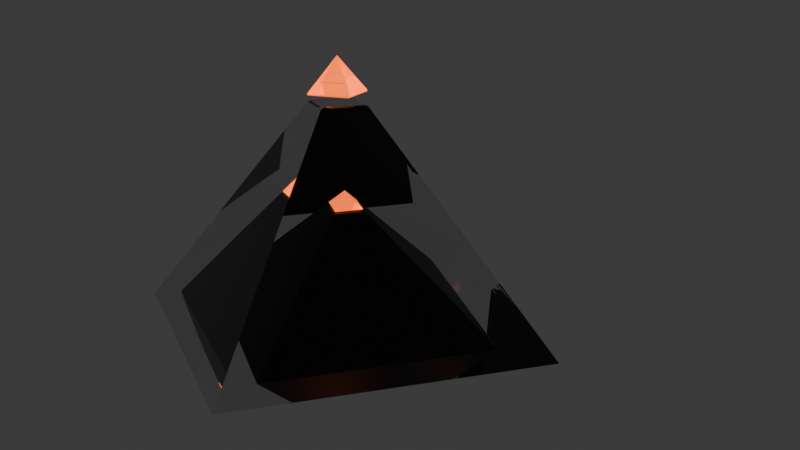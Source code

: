 # Source: dream_desert_wo_lc.blend  (saved by Blender 4.3.34; exported with 4.5.12 LTS)
import bpy
from mathutils import Matrix  # noqa: F401  (used for matrix-valued properties, if any)

bpy.ops.wm.read_factory_settings(use_empty=True)
scene = bpy.context.scene
scene.name = 'Scene'

# ---- collections
col_collection = bpy.data.collections.new('Collection'); scene.collection.children.link(col_collection)
col_pyramid = bpy.data.collections.new('pyramid'); col_collection.children.link(col_pyramid)
col_inner_pyramid = bpy.data.collections.new('inner pyramid'); col_pyramid.children.link(col_inner_pyramid)
col_outer_pyramid = bpy.data.collections.new('outer pyramid'); col_pyramid.children.link(col_outer_pyramid)
col_test_objects = bpy.data.collections.new('test objects'); col_collection.children.link(col_test_objects)
col_test_objects.hide_render = True
col_rendering = bpy.data.collections.new('rendering'); col_collection.children.link(col_rendering)
col_rendering.hide_render = True

# ---- materials (node trees are filled in below, after node groups)
mat_material_001 = bpy.data.materials.new('Material.001')
mat_glass = bpy.data.materials.new('glass')
mat_material_002 = bpy.data.materials.new('Material.002')
mat_material_004 = bpy.data.materials.new('Material.004')

# ---- material node trees
mat_material_001.use_nodes = True; mat_material_001.node_tree.nodes.clear()
_N = mat_material_001.node_tree.nodes; _L = mat_material_001.node_tree.links
n0 = _N.new('ShaderNodeOutputMaterial'); n0.name = 'Material Output'; n0.location = (300, 300)
n1 = _N.new('ShaderNodeBsdfPrincipled'); n1.name = 'Principled BSDF'; n1.location = (-11, 342)
n1.inputs[0].default_value = (0.0, 0.0, 0.0, 1.0)
n1.inputs[1].default_value = 1.0
_L.new(n1.outputs[0], n0.inputs[0])
n0.is_active_output = True
mat_glass.use_nodes = True; mat_glass.node_tree.nodes.clear()
_N = mat_glass.node_tree.nodes; _L = mat_glass.node_tree.links
n0 = _N.new('ShaderNodeOutputMaterial'); n0.name = 'Material Output'; n0.location = (895, 345)
n1 = _N.new('ShaderNodeBsdfGlass'); n1.name = 'Glass BSDF'; n1.location = (-14, 372)
n1.distribution = 'BECKMANN'
n1.inputs[0].default_value = (0.6939, 0.1384, 0.01444, 1.0)
n1.inputs[1].default_value = 0.01
n1.inputs[2].default_value = 1.45
n2 = _N.new('ShaderNodeVolumeAbsorption'); n2.name = 'Volume Absorption'; n2.location = (189, 257)
n2.inputs[0].default_value = (1.0, 1.0, 1.0, 1.0)
n2.inputs[1].default_value = 1.3
n3 = _N.new('ShaderNodeEmission'); n3.name = 'Emission'; n3.location = (-12, 500)
n3.inputs[0].default_value = (0.6939, 0.1384, 0.01444, 1.0)
n3.inputs[1].default_value = 1.1
n4 = _N.new('ShaderNodeAddShader'); n4.name = 'Add Shader'; n4.location = (196, 398)
n5 = _N.new('ShaderNodeBsdfPrincipled'); n5.name = 'Principled BSDF'; n5.location = (389, 709)
n5.inputs[0].default_value = (0.6939, 0.1384, 0.01444, 1.0)
n5.inputs[2].default_value = 0.01
n5.inputs[3].default_value = 1.45
n5.inputs[18].default_value = 1.0
n5.inputs[27].default_value = (0.6939, 0.1384, 0.01444, 1.0)
n5.inputs[28].default_value = 1.1
_L.new(n1.outputs[0], n4.inputs[0])
_L.new(n3.outputs[0], n4.inputs[1])
_L.new(n5.outputs[0], n0.inputs[0])
n0.is_active_output = True
mat_material_002.use_nodes = True; mat_material_002.node_tree.nodes.clear()
_N = mat_material_002.node_tree.nodes; _L = mat_material_002.node_tree.links
n0 = _N.new('ShaderNodeOutputMaterial'); n0.name = 'Material Output'; n0.location = (643, 299)
n1 = _N.new('ShaderNodeBsdfGlass'); n1.name = 'Glass BSDF'; n1.location = (54, 325)
n1.distribution = 'BECKMANN'
n1.inputs[2].default_value = 1.45
n2 = _N.new('ShaderNodeVolumeAbsorption'); n2.name = 'Volume Absorption'; n2.location = (53, 97)
n3 = _N.new('ShaderNodeBsdfPrincipled'); n3.name = 'Principled BSDF'; n3.location = (328, 668)
n3.inputs[2].default_value = 0.0
n3.inputs[3].default_value = 1.45
n3.inputs[18].default_value = 1.0
_L.new(n3.outputs[0], n0.inputs[0])
n0.is_active_output = True
mat_material_004.use_nodes = True; mat_material_004.node_tree.nodes.clear()
_N = mat_material_004.node_tree.nodes; _L = mat_material_004.node_tree.links
n0 = _N.new('ShaderNodeBsdfPrincipled'); n0.name = 'Principled BSDF'; n0.location = (10, 300)
n0.inputs[0].default_value = (1.0, 0.0, 0.6322, 1.0)
n1 = _N.new('ShaderNodeOutputMaterial'); n1.name = 'Material Output'; n1.location = (300, 300)
_L.new(n0.outputs[0], n1.inputs[0])
n1.is_active_output = True

# ---- world
world_world = bpy.data.worlds.new('World'); scene.world = world_world
world_world.use_nodes = True; world_world.node_tree.nodes.clear()
_N = world_world.node_tree.nodes; _L = world_world.node_tree.links
n0 = _N.new('ShaderNodeOutputWorld'); n0.name = 'World Output'; n0.location = (300, 300)
n1 = _N.new('ShaderNodeBackground'); n1.name = 'Background'; n1.location = (10, 300)
n1.inputs[0].default_value = (0.05088, 0.05088, 0.05088, 1.0)
_L.new(n1.outputs[0], n0.inputs[0])
n0.is_active_output = True
world_world.color = (0.05088, 0.05088, 0.05088)
world_world.sun_shadow_jitter_overblur = 0.0

# ---- cameras
cam_camera = bpy.data.cameras.new('Camera')
cam_camera.clip_end = 100.0
cam_camera.lens = 52.68
cam_camera.ortho_scale = 7.314

# ---- lights
light_light = bpy.data.lights.new('Light', 'POINT')
light_light.cutoff_distance = 35.55
light_light.energy = 1000.0
light_spot = bpy.data.lights.new('Spot', 'SPOT')
light_spot.color = (0.6939, 0.1384, 0.01444)
light_spot.energy = 4634.0
light_spot.spot_size = 0.7121
light_spot.use_soft_falloff = False
light_spot.cycles.is_caustics_light = True
light_spot.use_nodes = True; light_spot.node_tree.nodes.clear()
_N = light_spot.node_tree.nodes; _L = light_spot.node_tree.links
n0 = _N.new('ShaderNodeOutputLight'); n0.name = 'Light Output'; n0.location = (300, 300)
n1 = _N.new('ShaderNodeEmission'); n1.name = 'Emission'; n1.location = (110, 300)
n1.inputs[0].default_value = (0.6939, 0.1384, 0.01444, 1.0)
n1.inputs[1].default_value = 100.0
_L.new(n1.outputs[0], n0.inputs[0])
n0.is_active_output = True

# ---- meshes
me_cube_005 = bpy.data.meshes.new('Cube.005')
me_cube_005.from_pydata([(-1.43, -1.43, -1.327), (-1.43, 1.43, -1.327), (1.43, -1.43, -1.327), (1.43, 1.43, -1.327), (0.7152, -0.7152, -0.1636), (0.2059, -0.2059, 0.665), (0.1862, -0.1862, 0.676), (-0.1864, 0.1864, 0.6757), (-0.2061, 0.2061, 0.6646), (-0.1865, -0.1865, 0.6755), (-0.2063, -0.2063, 0.6644), (0.186, 0.186, 0.6762), (0.2058, 0.2058, 0.6652)], [], [(1, 8, 12, 3), (2, 4, 5, 10, 0), (0, 10, 8, 1), (1, 3, 2, 0), (3, 12, 5, 4, 2), (10, 5, 6, 9), (8, 10, 9, 7), (5, 12, 11, 6), (12, 8, 7, 11), (9, 6, 11, 7)])
_uv = me_cube_005.uv_layers.new(name='UVMap')
_uv.uv.foreach_set('vector', [0.375, 0.25, 0.696, 0.571, 0.6961, 0.607, 0.375, 0.5, 0.375, 0.75, 0.5354, 0.7421, 0.6496, 0.7364, 0.6495, 0.7725, 0.375, 1.0, 0.375, 0.0, 0.6194, 0.2775, 0.6194, 0.3136, 0.375, 0.25, 0.125, 0.5, 0.375, 0.5, 0.375, 0.75, 0.125, 0.75, 0.375, 0.5, 0.6961, 0.607, 0.696, 0.643, 0.5625, 0.6875, 0.375, 0.75, 0.6208, 0.2791, 0.6978, 0.6424, 0.6953, 0.6299, 0.6233, 0.2916, 0.6194, 0.3136, 0.6194, 0.2775, 0.6233, 0.2916, 0.6233, 0.3228, 0.696, 0.643, 0.6961, 0.607, 0.6953, 0.5988, 0.6953, 0.6299, 0.6978, 0.6076, 0.6208, 0.3139, 0.6233, 0.3228, 0.6953, 0.5988, 0.6233, 0.2916, 0.6953, 0.6299, 0.6953, 0.5988, 0.6233, 0.3228])
me_cube_005.materials.append(mat_material_001)
me_cube_005.update()
me_cube_004 = bpy.data.meshes.new('Cube.004')
me_cube_004.from_pydata([(0.0, 0.0, 1.0), (0.1814, -0.1815, 0.676), (0.1899, -0.1899, 0.6911), (-0.1817, 0.1817, 0.6757), (-0.1901, 0.1901, 0.6907), (-0.1818, -0.1818, 0.6755), (-0.1902, -0.1902, 0.6905), (0.1813, 0.1813, 0.6762), (0.1897, 0.1897, 0.6913)], [], [(6, 2, 0), (8, 4, 0), (4, 6, 0), (2, 8, 0), (5, 1, 2, 6), (3, 5, 6, 4), (1, 7, 8, 2), (7, 3, 4, 8), (5, 3, 7, 1)])
_uv = me_cube_004.uv_layers.new(name='UVMap')
_uv.uv.foreach_set('vector', [0.6531, 0.7695, 0.6532, 0.7363, 0.6957, 0.7342, 0.7003, 0.6084, 0.7002, 0.5752, 0.75, 0.625, 0.6226, 0.3144, 0.6226, 0.2812, 0.6606, 0.3243, 0.7002, 0.6416, 0.7003, 0.6084, 0.75, 0.625, 0.6242, 0.2962, 0.6944, 0.6253, 0.696, 0.634, 0.6225, 0.2875, 0.6242, 0.326, 0.6242, 0.2962, 0.6226, 0.2812, 0.6226, 0.3144, 0.6944, 0.6253, 0.6944, 0.5955, 0.7003, 0.6084, 0.7002, 0.6416, 0.6944, 0.5955, 0.6242, 0.326, 0.6226, 0.3208, 0.6961, 0.6008, 0.6242, 0.2962, 0.6242, 0.326, 0.6944, 0.5955, 0.6944, 0.6253])
me_cube_004.materials.append(mat_glass)
me_cube_004.update()
me_cube_001 = bpy.data.meshes.new('Cube.001')
me_cube_001.from_pydata([(-1.43, -1.43, -1.327), (-1.43, 1.43, -1.327), (1.43, -1.43, -1.327), (1.43, 1.43, -1.327), (0.2059, -0.2059, 0.665), (0.1862, -0.1862, 0.676), (-0.1864, 0.1864, 0.6757), (-0.2061, 0.2061, 0.6646), (-0.1865, -0.1865, 0.6755), (-0.2063, -0.2063, 0.6644), (0.186, 0.186, 0.6762), (0.2058, 0.2058, 0.6652)], [], [(1, 7, 11, 3), (2, 4, 9, 0), (0, 9, 7, 1), (1, 3, 2, 0), (3, 11, 4, 2), (9, 4, 5, 8), (7, 9, 8, 6), (4, 11, 10, 5), (11, 7, 6, 10), (8, 5, 10, 6)])
_uv = me_cube_001.uv_layers.new(name='UVMap')
_uv.uv.foreach_set('vector', [0.375, 0.25, 0.696, 0.571, 0.6961, 0.607, 0.375, 0.5, 0.375, 0.75, 0.6496, 0.7364, 0.6495, 0.7725, 0.375, 1.0, 0.375, 0.0, 0.6194, 0.2775, 0.6194, 0.3136, 0.375, 0.25, 0.125, 0.5, 0.375, 0.5, 0.375, 0.75, 0.125, 0.75, 0.375, 0.5, 0.6961, 0.607, 0.696, 0.643, 0.375, 0.75, 0.6208, 0.2791, 0.6978, 0.6424, 0.6953, 0.6299, 0.6233, 0.2916, 0.6194, 0.3136, 0.6194, 0.2775, 0.6233, 0.2916, 0.6233, 0.3228, 0.696, 0.643, 0.6961, 0.607, 0.6953, 0.5988, 0.6953, 0.6299, 0.6978, 0.6076, 0.6208, 0.3139, 0.6233, 0.3228, 0.6953, 0.5988, 0.6233, 0.2916, 0.6953, 0.6299, 0.6953, 0.5988, 0.6233, 0.3228])
me_cube_001.materials.append(mat_material_002)
me_cube_001.update()
me_cube_002 = bpy.data.meshes.new('Cube.002')
me_cube_002.from_pydata([(0.0, 0.0, 1.0), (0.1899, -0.1899, 0.6911), (-0.1901, 0.1901, 0.6907), (-0.1902, -0.1902, 0.6905), (0.1897, 0.1897, 0.6913), (0.1861, -0.1861, 0.6798), (-0.1863, 0.1863, 0.6795), (-0.1864, -0.1864, 0.6793), (0.1859, 0.1859, 0.68)], [], [(3, 1, 0), (4, 2, 0), (2, 3, 0), (1, 4, 0), (7, 5, 1, 3), (8, 6, 2, 4), (6, 7, 3, 2), (5, 8, 4, 1), (5, 7, 6, 8)])
_uv = me_cube_002.uv_layers.new(name='UVMap')
_uv.uv.foreach_set('vector', [0.6531, 0.7695, 0.6532, 0.7363, 0.6957, 0.7342, 0.7003, 0.6084, 0.7002, 0.5752, 0.75, 0.625, 0.6226, 0.3144, 0.6226, 0.2812, 0.6606, 0.3243, 0.7002, 0.6416, 0.7003, 0.6084, 0.75, 0.625, 0.6233, 0.2914, 0.6953, 0.6301, 0.696, 0.634, 0.6225, 0.2875, 0.6953, 0.5984, 0.6233, 0.3231, 0.6226, 0.3208, 0.6961, 0.6008, 0.6233, 0.3197, 0.6233, 0.288, 0.6226, 0.2812, 0.6226, 0.3144, 0.6976, 0.6342, 0.6976, 0.6026, 0.7003, 0.6084, 0.7002, 0.6416, 0.6976, 0.6342, 0.6233, 0.288, 0.6233, 0.3231, 0.6976, 0.6026])
me_cube_002.materials.append(mat_glass)
me_cube_002.update()
me_cube_003 = bpy.data.meshes.new('Cube.003')
me_cube_003.from_pydata([(-1.0, -1.0, -1.0), (-1.0, -1.0, 1.0), (-1.0, 1.0, -1.0), (-1.0, 1.0, 1.0), (1.0, -1.0, -1.0), (1.0, -1.0, 1.0), (1.0, 1.0, -1.0), (1.0, 1.0, 1.0)], [], [(0, 1, 3, 2), (2, 3, 7, 6), (6, 7, 5, 4), (4, 5, 1, 0), (2, 6, 4, 0), (7, 3, 1, 5)])
_uv = me_cube_003.uv_layers.new(name='UVMap')
_uv.uv.foreach_set('vector', [0.375, 0.0, 0.625, 0.0, 0.625, 0.25, 0.375, 0.25, 0.375, 0.25, 0.625, 0.25, 0.625, 0.5, 0.375, 0.5, 0.375, 0.5, 0.625, 0.5, 0.625, 0.75, 0.375, 0.75, 0.375, 0.75, 0.625, 0.75, 0.625, 1.0, 0.375, 1.0, 0.125, 0.5, 0.375, 0.5, 0.375, 0.75, 0.125, 0.75, 0.625, 0.5, 0.875, 0.5, 0.875, 0.75, 0.625, 0.75])
me_cube_003.materials.append(mat_material_004)
me_cube_003.update()
me_plane = bpy.data.meshes.new('Plane')
me_plane.from_pydata([(-1.0, -1.0, 0.0), (1.0, -1.0, 0.0), (-1.0, 1.0, 0.0), (1.0, 1.0, 0.0)], [], [(0, 1, 3, 2)])
_uv = me_plane.uv_layers.new(name='UVMap')
_uv.uv.foreach_set('vector', [0.0, 0.0, 1.0, 0.0, 1.0, 1.0, 0.0, 1.0])
me_plane.update()
me_plane_001 = bpy.data.meshes.new('Plane.001')
me_plane_001.from_pydata([(1.393, -1.848, -1.928), (1.419, 3.094, -1.928), (-3.523, 3.119, 1.278), (-3.549, -1.823, 1.278), (-3.523, 3.119, -0.368), (-3.189, 3.118, -0.7028), (-3.521, 3.119, -0.4055), (-3.515, 3.119, -0.4425), (-3.505, 3.119, -0.4786), (-3.49, 3.119, -0.5133), (-3.472, 3.119, -0.5461), (-3.45, 3.119, -0.5767), (-3.425, 3.119, -0.6047), (-3.397, 3.119, -0.6298), (-3.367, 3.119, -0.6515), (-3.334, 3.118, -0.6697), (-3.299, 3.118, -0.684), (-3.263, 3.118, -0.6944), (-3.226, 3.118, -0.7007), (-3.214, -1.825, -0.7028), (-3.549, -1.823, -0.368), (-3.252, -1.824, -0.7007), (-3.289, -1.824, -0.6944), (-3.325, -1.824, -0.684), (-3.359, -1.824, -0.6697), (-3.392, -1.824, -0.6515), (-3.423, -1.823, -0.6298), (-3.451, -1.823, -0.6047), (-3.476, -1.823, -0.5767), (-3.498, -1.823, -0.5461), (-3.516, -1.823, -0.5133), (-3.53, -1.823, -0.4786), (-3.541, -1.823, -0.4425), (-3.547, -1.823, -0.4055), (1.003, 3.096, -0.7028), (1.419, 3.094, -1.119), (1.062, 3.096, -0.707), (1.12, 3.095, -0.7197), (1.176, 3.095, -0.7404), (1.228, 3.095, -0.7688), (1.275, 3.095, -0.8044), (1.317, 3.094, -0.8464), (1.353, 3.094, -0.8939), (1.381, 3.094, -0.946), (1.402, 3.094, -1.002), (1.415, 3.094, -1.06), (1.393, -1.848, -1.119), (0.9773, -1.846, -0.7028), (1.389, -1.848, -1.06), (1.376, -1.848, -1.002), (1.356, -1.848, -0.946), (1.327, -1.848, -0.8939), (1.292, -1.848, -0.8464), (1.25, -1.848, -0.8044), (1.202, -1.847, -0.7688), (1.15, -1.847, -0.7404), (1.095, -1.847, -0.7197), (1.037, -1.847, -0.707), (1.393, -1.848, -1.928), (1.419, 3.094, -1.928), (-3.523, 3.119, 1.278), (-3.549, -1.823, 1.278), (-3.523, 3.119, -0.368), (-3.189, 3.118, -0.7028), (-3.521, 3.119, -0.4055), (-3.515, 3.119, -0.4425), (-3.505, 3.119, -0.4786), (-3.49, 3.119, -0.5133), (-3.472, 3.119, -0.5461), (-3.45, 3.119, -0.5767), (-3.425, 3.119, -0.6047), (-3.397, 3.119, -0.6298), (-3.367, 3.119, -0.6515), (-3.334, 3.118, -0.6697), (-3.299, 3.118, -0.684), (-3.263, 3.118, -0.6944), (-3.226, 3.118, -0.7007), (-3.214, -1.825, -0.7028), (-3.549, -1.823, -0.368), (-3.252, -1.824, -0.7007), (-3.289, -1.824, -0.6944), (-3.325, -1.824, -0.684), (-3.359, -1.824, -0.6697), (-3.392, -1.824, -0.6515), (-3.423, -1.823, -0.6298), (-3.451, -1.823, -0.6047), (-3.476, -1.823, -0.5767), (-3.498, -1.823, -0.5461), (-3.516, -1.823, -0.5133), (-3.53, -1.823, -0.4786), (-3.541, -1.823, -0.4425), (-3.547, -1.823, -0.4055), (1.003, 3.096, -0.7028), (1.419, 3.094, -1.119), (1.062, 3.096, -0.707), (1.12, 3.095, -0.7197), (1.176, 3.095, -0.7404), (1.228, 3.095, -0.7688), (1.275, 3.095, -0.8044), (1.317, 3.094, -0.8464), (1.353, 3.094, -0.8939), (1.381, 3.094, -0.946), (1.402, 3.094, -1.002), (1.415, 3.094, -1.06), (1.393, -1.848, -1.119), (0.9773, -1.846, -0.7028), (1.389, -1.848, -1.06), (1.376, -1.848, -1.002), (1.356, -1.848, -0.946), (1.327, -1.848, -0.8939), (1.292, -1.848, -0.8464), (1.25, -1.848, -0.8044), (1.202, -1.847, -0.7688), (1.15, -1.847, -0.7404), (1.095, -1.847, -0.7197), (1.037, -1.847, -0.707), (1.003, 3.096, -0.7028), (0.9773, -1.846, -0.7028), (1.393, -1.848, -1.928), (1.419, 3.094, -1.928), (-3.523, 3.119, 1.278), (-3.549, -1.823, 1.278), (-3.523, 3.119, -0.368), (-3.189, 3.118, -0.7028), (-3.521, 3.119, -0.4055), (-3.515, 3.119, -0.4425), (-3.505, 3.119, -0.4786), (-3.49, 3.119, -0.5133), (-3.472, 3.119, -0.5461), (-3.45, 3.119, -0.5767), (-3.425, 3.119, -0.6047), (-3.397, 3.119, -0.6298), (-3.367, 3.119, -0.6515), (-3.334, 3.118, -0.6697), (-3.299, 3.118, -0.684), (-3.263, 3.118, -0.6944), (-3.226, 3.118, -0.7007), (-3.214, -1.825, -0.7028), (-3.549, -1.823, -0.368), (-3.252, -1.824, -0.7007), (-3.289, -1.824, -0.6944), (-3.325, -1.824, -0.684), (-3.359, -1.824, -0.6697), (-3.392, -1.824, -0.6515), (-3.423, -1.823, -0.6298), (-3.451, -1.823, -0.6047), (-3.476, -1.823, -0.5767), (-3.498, -1.823, -0.5461), (-3.516, -1.823, -0.5133), (-3.53, -1.823, -0.4786), (-3.541, -1.823, -0.4425), (-3.547, -1.823, -0.4055), (1.003, 3.096, -0.7028), (1.419, 3.094, -1.119), (1.062, 3.096, -0.707), (1.12, 3.095, -0.7197), (1.176, 3.095, -0.7404), (1.228, 3.095, -0.7688), (1.275, 3.095, -0.8044), (1.317, 3.094, -0.8464), (1.353, 3.094, -0.8939), (1.381, 3.094, -0.946), (1.402, 3.094, -1.002), (1.415, 3.094, -1.06), (1.393, -1.848, -1.119), (0.9773, -1.846, -0.7028), (1.389, -1.848, -1.06), (1.376, -1.848, -1.002), (1.356, -1.848, -0.946), (1.327, -1.848, -0.8939), (1.292, -1.848, -0.8464), (1.25, -1.848, -0.8044), (1.202, -1.847, -0.7688), (1.15, -1.847, -0.7404), (1.095, -1.847, -0.7197), (1.037, -1.847, -0.707), (1.393, -1.848, -1.928), (1.419, 3.094, -1.928), (-3.523, 3.119, 1.278), (-3.549, -1.823, 1.278), (-3.523, 3.119, -0.368), (-3.189, 3.118, -0.7028), (-3.521, 3.119, -0.4055), (-3.515, 3.119, -0.4425), (-3.505, 3.119, -0.4786), (-3.49, 3.119, -0.5133), (-3.472, 3.119, -0.5461), (-3.45, 3.119, -0.5767), (-3.425, 3.119, -0.6047), (-3.397, 3.119, -0.6298), (-3.367, 3.119, -0.6515), (-3.334, 3.118, -0.6697), (-3.299, 3.118, -0.684), (-3.263, 3.118, -0.6944), (-3.226, 3.118, -0.7007), (-3.214, -1.825, -0.7028), (-3.549, -1.823, -0.368), (-3.252, -1.824, -0.7007), (-3.289, -1.824, -0.6944), (-3.325, -1.824, -0.684), (-3.359, -1.824, -0.6697), (-3.392, -1.824, -0.6515), (-3.423, -1.823, -0.6298), (-3.451, -1.823, -0.6047), (-3.476, -1.823, -0.5767), (-3.498, -1.823, -0.5461), (-3.516, -1.823, -0.5133), (-3.53, -1.823, -0.4786), (-3.541, -1.823, -0.4425), (-3.547, -1.823, -0.4055), (1.003, 3.096, -0.7028), (1.419, 3.094, -1.119), (1.062, 3.096, -0.707), (1.12, 3.095, -0.7197), (1.176, 3.095, -0.7404), (1.228, 3.095, -0.7688), (1.275, 3.095, -0.8044), (1.317, 3.094, -0.8464), (1.353, 3.094, -0.8939), (1.381, 3.094, -0.946), (1.402, 3.094, -1.002), (1.415, 3.094, -1.06), (1.393, -1.848, -1.119), (0.9773, -1.846, -0.7028), (1.389, -1.848, -1.06), (1.376, -1.848, -1.002), (1.356, -1.848, -0.946), (1.327, -1.848, -0.8939), (1.292, -1.848, -0.8464), (1.25, -1.848, -0.8044), (1.202, -1.847, -0.7688), (1.15, -1.847, -0.7404), (1.095, -1.847, -0.7197), (1.037, -1.847, -0.707), (1.003, 3.096, -0.7028), (0.9773, -1.846, -0.7028), (1.393, -1.848, -1.928), (1.419, 3.094, -1.928), (1.419, 3.094, -1.119), (1.062, 3.096, -0.707), (1.12, 3.095, -0.7197), (1.176, 3.095, -0.7404), (1.228, 3.095, -0.7688), (1.275, 3.095, -0.8044), (1.317, 3.094, -0.8464), (1.353, 3.094, -0.8939), (1.381, 3.094, -0.946), (1.402, 3.094, -1.002), (1.415, 3.094, -1.06), (1.393, -1.848, -1.119), (1.389, -1.848, -1.06), (1.376, -1.848, -1.002), (1.356, -1.848, -0.946), (1.327, -1.848, -0.8939), (1.292, -1.848, -0.8464), (1.25, -1.848, -0.8044), (1.202, -1.847, -0.7688), (1.15, -1.847, -0.7404), (1.095, -1.847, -0.7197), (1.037, -1.847, -0.707), (1.003, 3.096, -0.7028), (0.9773, -1.846, -0.7028)], [], [(20, 4, 2, 3), (4, 20, 33, 6), (6, 33, 32, 7), (7, 32, 31, 8), (8, 31, 30, 9), (9, 30, 29, 10), (10, 29, 28, 11), (11, 28, 27, 12), (12, 27, 26, 13), (13, 26, 25, 14), (14, 25, 24, 15), (15, 24, 23, 16), (16, 23, 22, 17), (17, 22, 21, 18), (18, 21, 19, 5), (35, 46, 0, 1), (46, 35, 45, 48), (48, 45, 44, 49), (49, 44, 43, 50), (50, 43, 42, 51), (51, 42, 41, 52), (52, 41, 40, 53), (53, 40, 39, 54), (54, 39, 38, 55), (55, 38, 37, 56), (56, 37, 36, 57), (57, 36, 34, 47), (34, 5, 19, 47), (78, 61, 60, 62), (62, 64, 91, 78), (64, 65, 90, 91), (65, 66, 89, 90), (66, 67, 88, 89), (67, 68, 87, 88), (68, 69, 86, 87), (69, 70, 85, 86), (70, 71, 84, 85), (71, 72, 83, 84), (72, 73, 82, 83), (73, 74, 81, 82), (74, 75, 80, 81), (75, 76, 79, 80), (76, 63, 77, 79), (93, 59, 58, 104), (104, 106, 103, 93), (106, 107, 102, 103), (107, 108, 101, 102), (108, 109, 100, 101), (109, 110, 99, 100), (110, 111, 98, 99), (111, 112, 97, 98), (112, 113, 96, 97), (113, 114, 95, 96), (114, 115, 94, 95), (115, 105, 92, 94), (92, 105, 77, 63), (40, 98, 97, 39), (10, 68, 67, 9), (5, 63, 76, 18), (30, 88, 87, 29), (55, 113, 112, 54), (21, 79, 77, 19), (39, 97, 96, 38), (11, 69, 68, 10), (3, 61, 78, 20), (29, 87, 86, 28), (56, 114, 113, 55), (4, 62, 60, 2), (38, 96, 95, 37), (48, 106, 104, 46), (12, 70, 69, 11), (28, 86, 85, 27), (57, 115, 114, 56), (35, 93, 103, 45), (37, 95, 94, 36), (13, 71, 70, 12), (49, 107, 106, 48), (27, 85, 84, 26), (47, 105, 115, 57), (45, 103, 102, 44), (2, 60, 61, 3), (36, 94, 92, 34), (14, 72, 71, 13), (0, 58, 59, 1), (50, 108, 107, 49), (26, 84, 83, 25), (6, 64, 62, 4), (34, 92, 63, 5), (44, 102, 101, 43), (19, 77, 105, 47), (15, 73, 72, 14), (20, 78, 91, 33), (1, 59, 93, 35), (51, 109, 108, 50), (25, 83, 82, 24), (46, 104, 58, 0), (43, 101, 100, 42), (7, 65, 64, 6), (16, 74, 73, 15), (33, 91, 90, 32), (52, 110, 109, 51), (24, 82, 81, 23), (42, 100, 99, 41), (8, 66, 65, 7), (17, 75, 74, 16), (32, 90, 89, 31), (53, 111, 110, 52), (23, 81, 80, 22), (41, 99, 98, 40), (9, 67, 66, 8), (18, 76, 75, 17), (31, 89, 88, 30), (54, 112, 111, 53), (22, 80, 79, 21), (92, 116, 117, 105), (138, 121, 120, 122), (122, 124, 151, 138), (124, 125, 150, 151), (125, 126, 149, 150), (126, 127, 148, 149), (127, 128, 147, 148), (128, 129, 146, 147), (129, 130, 145, 146), (130, 131, 144, 145), (131, 132, 143, 144), (132, 133, 142, 143), (133, 134, 141, 142), (134, 135, 140, 141), (135, 136, 139, 140), (136, 123, 137, 139), (153, 119, 118, 164), (164, 166, 163, 153), (166, 167, 162, 163), (167, 168, 161, 162), (168, 169, 160, 161), (169, 170, 159, 160), (170, 171, 158, 159), (171, 172, 157, 158), (172, 173, 156, 157), (173, 174, 155, 156), (174, 175, 154, 155), (175, 165, 152, 154), (152, 165, 137, 123), (196, 180, 178, 179), (180, 196, 209, 182), (182, 209, 208, 183), (183, 208, 207, 184), (184, 207, 206, 185), (185, 206, 205, 186), (186, 205, 204, 187), (187, 204, 203, 188), (188, 203, 202, 189), (189, 202, 201, 190), (190, 201, 200, 191), (191, 200, 199, 192), (192, 199, 198, 193), (193, 198, 197, 194), (194, 197, 195, 181), (224, 222, 249, 250), (222, 176, 236, 249), (231, 230, 256, 257), (235, 234, 260, 261), (226, 225, 251, 252), (213, 212, 239, 240), (218, 217, 244, 245), (177, 211, 238, 237), (176, 177, 237, 236), (233, 232, 258, 259), (228, 227, 253, 254), (233, 212, 210, 223), (210, 181, 195, 223), (158, 157, 215, 216), (128, 127, 185, 186), (123, 136, 194, 181), (148, 147, 205, 206), (173, 172, 230, 231), (139, 137, 195, 197), (157, 156, 214, 215), (129, 128, 186, 187), (121, 138, 196, 179), (147, 146, 204, 205), (174, 173, 231, 232), (122, 120, 178, 180), (156, 155, 213, 214), (166, 164, 222, 224), (130, 129, 187, 188), (146, 145, 203, 204), (175, 174, 232, 233), (153, 163, 221, 211), (155, 154, 212, 213), (131, 130, 188, 189), (167, 166, 224, 225), (145, 144, 202, 203), (165, 175, 233, 223), (163, 162, 220, 221), (120, 121, 179, 178), (154, 152, 210, 212), (132, 131, 189, 190), (118, 119, 177, 176), (168, 167, 225, 226), (144, 143, 201, 202), (124, 122, 180, 182), (152, 123, 181, 210), (162, 161, 219, 220), (137, 165, 223, 195), (133, 132, 190, 191), (138, 151, 209, 196), (119, 153, 211, 177), (169, 168, 226, 227), (143, 142, 200, 201), (164, 118, 176, 222), (161, 160, 218, 219), (125, 124, 182, 183), (134, 133, 191, 192), (151, 150, 208, 209), (170, 169, 227, 228), (142, 141, 199, 200), (160, 159, 217, 218), (126, 125, 183, 184), (135, 134, 192, 193), (150, 149, 207, 208), (171, 170, 228, 229), (141, 140, 198, 199), (159, 158, 216, 217), (127, 126, 184, 185), (136, 135, 193, 194), (149, 148, 206, 207), (172, 171, 229, 230), (140, 139, 197, 198), (210, 223, 235, 234), (116, 92, 210, 234), (105, 117, 235, 223), (117, 116, 234, 235), (238, 249, 236, 237), (249, 238, 248, 250), (250, 248, 247, 251), (251, 247, 246, 252), (252, 246, 245, 253), (253, 245, 244, 254), (254, 244, 243, 255), (255, 243, 242, 256), (256, 242, 241, 257), (257, 241, 240, 258), (258, 240, 239, 259), (212, 233, 259, 239), (220, 219, 246, 247), (215, 214, 241, 242), (229, 228, 254, 255), (211, 221, 248, 238), (217, 216, 243, 244), (227, 226, 252, 253), (232, 231, 257, 258), (219, 218, 245, 246), (214, 213, 240, 241), (225, 224, 250, 251), (230, 229, 255, 256), (221, 220, 247, 248), (216, 215, 242, 243)])
_uv = me_plane_001.uv_layers.new(name='UVMap')
_uv.uv.foreach_set('vector', [1.0, 1.0, 1.0, 0.0, 1.0, 0.0, 1.0, 1.0, 1.0, 0.0, 1.0, 1.0, 1.0, 1.0, 1.0, 0.0, 1.0, 0.0, 1.0, 1.0, 1.0, 1.0, 1.0, 0.0, 1.0, 0.0, 1.0, 1.0, 1.0, 1.0, 1.0, 0.0, 1.0, 0.0, 1.0, 1.0, 1.0, 1.0, 1.0, 0.0, 1.0, 0.0, 1.0, 1.0, 1.0, 1.0, 1.0, 0.0, 1.0, 0.0, 1.0, 1.0, 1.0, 1.0, 1.0, 0.0, 1.0, 0.0, 1.0, 1.0, 1.0, 1.0, 1.0, 0.0, 1.0, 0.0, 1.0, 1.0, 0.9745, 1.0, 0.9745, 0.0, 0.9745, 0.0, 0.9745, 1.0, 0.9683, 1.0, 0.9683, 0.0, 0.9683, 0.0, 0.9683, 1.0, 0.9616, 1.0, 0.9616, 0.0, 0.9616, 0.0, 0.9616, 1.0, 0.9546, 1.0, 0.9546, 0.0, 0.9546, 0.0, 0.9546, 1.0, 0.9473, 1.0, 0.9473, 0.0, 0.9473, 0.0, 0.9473, 1.0, 0.9398, 1.0, 0.9398, 0.0, 0.9398, 0.0, 0.9398, 1.0, 0.9323, 1.0, 0.9323, 0.0, 0.0, 0.0, 0.0, 1.0, 0.0, 1.0, 0.0, 0.0, 0.0, 1.0, 0.0, 0.0, 0.0, 0.0, 0.0, 1.0, 0.0, 1.0, 0.0, 0.0, 0.0, 0.0, 0.0, 1.0, 0.0, 1.0, 0.0, 0.0, 0.0, 0.0, 0.0, 1.0, 0.0, 1.0, 0.0, 0.0, 0.0, 0.0, 0.0, 1.0, 0.0, 1.0, 0.0, 0.0, 0.0, 0.0, 0.0, 1.0, 0.0, 1.0, 0.0, 0.0, 0.02905, 0.0, 0.02905, 1.0, 0.02905, 1.0, 0.02905, 0.0, 0.03866, 0.0, 0.03866, 1.0, 0.03866, 1.0, 0.03866, 0.0, 0.0492, 0.0, 0.0492, 1.0, 0.0492, 1.0, 0.0492, 0.0, 0.06045, 0.0, 0.06045, 1.0, 0.06045, 1.0, 0.06045, 0.0, 0.07219, 0.0, 0.07219, 1.0, 0.07219, 1.0, 0.07219, 0.0, 0.08416, 0.0, 0.08416, 1.0, 0.08416, 0.0, 0.9323, 0.0, 0.9323, 1.0, 0.08416, 1.0, 1.0, 1.0, 1.0, 1.0, 1.0, 0.0, 1.0, 0.0, 1.0, 0.0, 1.0, 0.0, 1.0, 1.0, 1.0, 1.0, 1.0, 0.0, 1.0, 0.0, 1.0, 1.0, 1.0, 1.0, 1.0, 0.0, 1.0, 0.0, 1.0, 1.0, 1.0, 1.0, 1.0, 0.0, 1.0, 0.0, 1.0, 1.0, 1.0, 1.0, 1.0, 0.0, 1.0, 0.0, 1.0, 1.0, 1.0, 1.0, 1.0, 0.0, 1.0, 0.0, 1.0, 1.0, 1.0, 1.0, 1.0, 0.0, 1.0, 0.0, 1.0, 1.0, 1.0, 1.0, 1.0, 0.0, 0.9745, 0.0, 0.9745, 1.0, 1.0, 1.0, 0.9745, 0.0, 0.9683, 0.0, 0.9683, 1.0, 0.9745, 1.0, 0.9683, 0.0, 0.9616, 0.0, 0.9616, 1.0, 0.9683, 1.0, 0.9616, 0.0, 0.9546, 0.0, 0.9546, 1.0, 0.9616, 1.0, 0.9546, 0.0, 0.9473, 0.0, 0.9473, 1.0, 0.9546, 1.0, 0.9473, 0.0, 0.9398, 0.0, 0.9398, 1.0, 0.9473, 1.0, 0.9398, 0.0, 0.9323, 0.0, 0.9323, 1.0, 0.9398, 1.0, 0.0, 0.0, 0.0, 0.0, 0.0, 1.0, 0.0, 1.0, 0.0, 1.0, 0.0, 1.0, 0.0, 0.0, 0.0, 0.0, 0.0, 1.0, 0.0, 1.0, 0.0, 0.0, 0.0, 0.0, 0.0, 1.0, 0.0, 1.0, 0.0, 0.0, 0.0, 0.0, 0.0, 1.0, 0.0, 1.0, 0.0, 0.0, 0.0, 0.0, 0.0, 1.0, 0.0, 1.0, 0.0, 0.0, 0.0, 0.0, 0.0, 1.0, 0.02905, 1.0, 0.02905, 0.0, 0.0, 0.0, 0.02905, 1.0, 0.03866, 1.0, 0.03866, 0.0, 0.02905, 0.0, 0.03866, 1.0, 0.0492, 1.0, 0.0492, 0.0, 0.03866, 0.0, 0.0492, 1.0, 0.06045, 1.0, 0.06045, 0.0, 0.0492, 0.0, 0.06045, 1.0, 0.07219, 1.0, 0.07219, 0.0, 0.06045, 0.0, 0.07219, 1.0, 0.08416, 1.0, 0.08416, 0.0, 0.07219, 0.0, 0.08416, 0.0, 0.08416, 1.0, 0.9323, 1.0, 0.9323, 0.0, 0.02905, 0.0, 0.02905, 0.0, 0.03866, 0.0, 0.03866, 0.0, 1.0, 0.0, 1.0, 0.0, 1.0, 0.0, 1.0, 0.0, 0.9323, 0.0, 0.9323, 0.0, 0.9398, 0.0, 0.9398, 0.0, 1.0, 1.0, 1.0, 1.0, 1.0, 1.0, 1.0, 1.0, 0.0492, 1.0, 0.0492, 1.0, 0.03866, 1.0, 0.03866, 1.0, 0.9398, 1.0, 0.9398, 1.0, 0.9323, 1.0, 0.9323, 1.0, 0.03866, 0.0, 0.03866, 0.0, 0.0492, 0.0, 0.0492, 0.0, 1.0, 0.0, 1.0, 0.0, 1.0, 0.0, 1.0, 0.0, 1.0, 1.0, 1.0, 1.0, 1.0, 1.0, 1.0, 1.0, 1.0, 1.0, 1.0, 1.0, 1.0, 1.0, 1.0, 1.0, 0.06045, 1.0, 0.06045, 1.0, 0.0492, 1.0, 0.0492, 1.0, 1.0, 0.0, 1.0, 0.0, 1.0, 0.0, 1.0, 0.0, 0.0492, 0.0, 0.0492, 0.0, 0.06045, 0.0, 0.06045, 0.0, 0.0, 1.0, 0.0, 1.0, 0.0, 1.0, 0.0, 1.0, 1.0, 0.0, 1.0, 0.0, 1.0, 0.0, 1.0, 0.0, 1.0, 1.0, 1.0, 1.0, 1.0, 1.0, 1.0, 1.0, 0.07219, 1.0, 0.07219, 1.0, 0.06045, 1.0, 0.06045, 1.0, 0.0, 0.0, 0.0, 0.0, 0.0, 0.0, 0.0, 0.0, 0.06045, 0.0, 0.06045, 0.0, 0.07219, 0.0, 0.07219, 0.0, 0.9745, 0.0, 0.9745, 0.0, 1.0, 0.0, 1.0, 0.0, 0.0, 1.0, 0.0, 1.0, 0.0, 1.0, 0.0, 1.0, 1.0, 1.0, 1.0, 1.0, 0.9745, 1.0, 0.9745, 1.0, 0.08416, 1.0, 0.08416, 1.0, 0.07219, 1.0, 0.07219, 1.0, 0.0, 0.0, 0.0, 0.0, 0.0, 0.0, 0.0, 0.0, 1.0, 0.0, 1.0, 0.0, 1.0, 1.0, 1.0, 1.0, 0.07219, 0.0, 0.07219, 0.0, 0.08416, 0.0, 0.08416, 0.0, 0.9683, 0.0, 0.9683, 0.0, 0.9745, 0.0, 0.9745, 0.0, 0.0, 1.0, 0.0, 1.0, 0.0, 0.0, 0.0, 0.0, 0.0, 1.0, 0.0, 1.0, 0.0, 1.0, 0.0, 1.0, 0.9745, 1.0, 0.9745, 1.0, 0.9683, 1.0, 0.9683, 1.0, 1.0, 0.0, 1.0, 0.0, 1.0, 0.0, 1.0, 0.0, 0.08416, 0.0, 0.08416, 0.0, 0.9323, 0.0, 0.9323, 0.0, 0.0, 0.0, 0.0, 0.0, 0.0, 0.0, 0.0, 0.0, 0.9323, 1.0, 0.9323, 1.0, 0.08416, 1.0, 0.08416, 1.0, 0.9616, 0.0, 0.9616, 0.0, 0.9683, 0.0, 0.9683, 0.0, 1.0, 1.0, 1.0, 1.0, 1.0, 1.0, 1.0, 1.0, 0.0, 0.0, 0.0, 0.0, 0.0, 0.0, 0.0, 0.0, 0.0, 1.0, 0.0, 1.0, 0.0, 1.0, 0.0, 1.0, 0.9683, 1.0, 0.9683, 1.0, 0.9616, 1.0, 0.9616, 1.0, 0.0, 1.0, 0.0, 1.0, 0.0, 1.0, 0.0, 1.0, 0.0, 0.0, 0.0, 0.0, 0.0, 0.0, 0.0, 0.0, 1.0, 0.0, 1.0, 0.0, 1.0, 0.0, 1.0, 0.0, 0.9546, 0.0, 0.9546, 0.0, 0.9616, 0.0, 0.9616, 0.0, 1.0, 1.0, 1.0, 1.0, 1.0, 1.0, 1.0, 1.0, 0.0, 1.0, 0.0, 1.0, 0.0, 1.0, 0.0, 1.0, 0.9616, 1.0, 0.9616, 1.0, 0.9546, 1.0, 0.9546, 1.0, 0.0, 0.0, 0.0, 0.0, 0.0, 0.0, 0.0, 0.0, 1.0, 0.0, 1.0, 0.0, 1.0, 0.0, 1.0, 0.0, 0.9473, 0.0, 0.9473, 0.0, 0.9546, 0.0, 0.9546, 0.0, 1.0, 1.0, 1.0, 1.0, 1.0, 1.0, 1.0, 1.0, 0.02905, 1.0, 0.02905, 1.0, 0.0, 1.0, 0.0, 1.0, 0.9546, 1.0, 0.9546, 1.0, 0.9473, 1.0, 0.9473, 1.0, 0.0, 0.0, 0.0, 0.0, 0.02905, 0.0, 0.02905, 0.0, 1.0, 0.0, 1.0, 0.0, 1.0, 0.0, 1.0, 0.0, 0.9398, 0.0, 0.9398, 0.0, 0.9473, 0.0, 0.9473, 0.0, 1.0, 1.0, 1.0, 1.0, 1.0, 1.0, 1.0, 1.0, 0.03866, 1.0, 0.03866, 1.0, 0.02905, 1.0, 0.02905, 1.0, 0.9473, 1.0, 0.9473, 1.0, 0.9398, 1.0, 0.9398, 1.0, 0.08416, 0.0, 0.08416, 0.0, 0.08416, 1.0, 0.08416, 1.0, 1.0, 1.0, 1.0, 1.0, 1.0, 0.0, 1.0, 0.0, 1.0, 0.0, 1.0, 0.0, 1.0, 1.0, 1.0, 1.0, 1.0, 0.0, 1.0, 0.0, 1.0, 1.0, 1.0, 1.0, 1.0, 0.0, 1.0, 0.0, 1.0, 1.0, 1.0, 1.0, 1.0, 0.0, 1.0, 0.0, 1.0, 1.0, 1.0, 1.0, 1.0, 0.0, 1.0, 0.0, 1.0, 1.0, 1.0, 1.0, 1.0, 0.0, 1.0, 0.0, 1.0, 1.0, 1.0, 1.0, 1.0, 0.0, 1.0, 0.0, 1.0, 1.0, 1.0, 1.0, 1.0, 0.0, 0.9745, 0.0, 0.9745, 1.0, 1.0, 1.0, 0.9745, 0.0, 0.9683, 0.0, 0.9683, 1.0, 0.9745, 1.0, 0.9683, 0.0, 0.9616, 0.0, 0.9616, 1.0, 0.9683, 1.0, 0.9616, 0.0, 0.9546, 0.0, 0.9546, 1.0, 0.9616, 1.0, 0.9546, 0.0, 0.9473, 0.0, 0.9473, 1.0, 0.9546, 1.0, 0.9473, 0.0, 0.9398, 0.0, 0.9398, 1.0, 0.9473, 1.0, 0.9398, 0.0, 0.9323, 0.0, 0.9323, 1.0, 0.9398, 1.0, 0.0, 0.0, 0.0, 0.0, 0.0, 1.0, 0.0, 1.0, 0.0, 1.0, 0.0, 1.0, 0.0, 0.0, 0.0, 0.0, 0.0, 1.0, 0.0, 1.0, 0.0, 0.0, 0.0, 0.0, 0.0, 1.0, 0.0, 1.0, 0.0, 0.0, 0.0, 0.0, 0.0, 1.0, 0.0, 1.0, 0.0, 0.0, 0.0, 0.0, 0.0, 1.0, 0.0, 1.0, 0.0, 0.0, 0.0, 0.0, 0.0, 1.0, 0.02905, 1.0, 0.02905, 0.0, 0.0, 0.0, 0.02905, 1.0, 0.03866, 1.0, 0.03866, 0.0, 0.02905, 0.0, 0.03866, 1.0, 0.0492, 1.0, 0.0492, 0.0, 0.03866, 0.0, 0.0492, 1.0, 0.06045, 1.0, 0.06045, 0.0, 0.0492, 0.0, 0.06045, 1.0, 0.07219, 1.0, 0.07219, 0.0, 0.06045, 0.0, 0.07219, 1.0, 0.08416, 1.0, 0.08416, 0.0, 0.07219, 0.0, 0.08416, 0.0, 0.08416, 1.0, 0.9323, 1.0, 0.9323, 0.0, 1.0, 1.0, 1.0, 0.0, 1.0, 0.0, 1.0, 1.0, 1.0, 0.0, 1.0, 1.0, 1.0, 1.0, 1.0, 0.0, 1.0, 0.0, 1.0, 1.0, 1.0, 1.0, 1.0, 0.0, 1.0, 0.0, 1.0, 1.0, 1.0, 1.0, 1.0, 0.0, 1.0, 0.0, 1.0, 1.0, 1.0, 1.0, 1.0, 0.0, 1.0, 0.0, 1.0, 1.0, 1.0, 1.0, 1.0, 0.0, 1.0, 0.0, 1.0, 1.0, 1.0, 1.0, 1.0, 0.0, 1.0, 0.0, 1.0, 1.0, 1.0, 1.0, 1.0, 0.0, 1.0, 0.0, 1.0, 1.0, 0.9745, 1.0, 0.9745, 0.0, 0.9745, 0.0, 0.9745, 1.0, 0.9683, 1.0, 0.9683, 0.0, 0.9683, 0.0, 0.9683, 1.0, 0.9616, 1.0, 0.9616, 0.0, 0.9616, 0.0, 0.9616, 1.0, 0.9546, 1.0, 0.9546, 0.0, 0.9546, 0.0, 0.9546, 1.0, 0.9473, 1.0, 0.9473, 0.0, 0.9473, 0.0, 0.9473, 1.0, 0.9398, 1.0, 0.9398, 0.0, 0.9398, 0.0, 0.9398, 1.0, 0.9323, 1.0, 0.9323, 0.0, 0.0, 1.0, 0.0, 1.0, 0.0, 1.0, 0.0, 1.0, 0.0, 1.0, 0.0, 1.0, 0.0, 1.0, 0.0, 1.0, 0.0492, 1.0, 0.03866, 1.0, 0.03866, 1.0, 0.0492, 1.0, 0.08416, 1.0, 0.08416, 0.0, 0.08416, 0.0, 0.08416, 1.0, 0.0, 1.0, 0.0, 1.0, 0.0, 1.0, 0.0, 1.0, 0.06045, 0.0, 0.07219, 0.0, 0.07219, 0.0, 0.06045, 0.0, 0.0, 0.0, 0.0, 0.0, 0.0, 0.0, 0.0, 0.0, 0.0, 0.0, 0.0, 0.0, 0.0, 0.0, 0.0, 0.0, 0.0, 1.0, 0.0, 0.0, 0.0, 0.0, 0.0, 1.0, 0.07219, 1.0, 0.06045, 1.0, 0.06045, 1.0, 0.07219, 1.0, 0.0, 1.0, 0.0, 1.0, 0.0, 1.0, 0.0, 1.0, 0.07219, 1.0, 0.07219, 0.0, 0.08416, 0.0, 0.08416, 1.0, 0.08416, 0.0, 0.9323, 0.0, 0.9323, 1.0, 0.08416, 1.0, 0.02905, 0.0, 0.03866, 0.0, 0.03866, 0.0, 0.02905, 0.0, 1.0, 0.0, 1.0, 0.0, 1.0, 0.0, 1.0, 0.0, 0.9323, 0.0, 0.9398, 0.0, 0.9398, 0.0, 0.9323, 0.0, 1.0, 1.0, 1.0, 1.0, 1.0, 1.0, 1.0, 1.0, 0.0492, 1.0, 0.03866, 1.0, 0.03866, 1.0, 0.0492, 1.0, 0.9398, 1.0, 0.9323, 1.0, 0.9323, 1.0, 0.9398, 1.0, 0.03866, 0.0, 0.0492, 0.0, 0.0492, 0.0, 0.03866, 0.0, 1.0, 0.0, 1.0, 0.0, 1.0, 0.0, 1.0, 0.0, 1.0, 1.0, 1.0, 1.0, 1.0, 1.0, 1.0, 1.0, 1.0, 1.0, 1.0, 1.0, 1.0, 1.0, 1.0, 1.0, 0.06045, 1.0, 0.0492, 1.0, 0.0492, 1.0, 0.06045, 1.0, 1.0, 0.0, 1.0, 0.0, 1.0, 0.0, 1.0, 0.0, 0.0492, 0.0, 0.06045, 0.0, 0.06045, 0.0, 0.0492, 0.0, 0.0, 1.0, 0.0, 1.0, 0.0, 1.0, 0.0, 1.0, 1.0, 0.0, 1.0, 0.0, 1.0, 0.0, 1.0, 0.0, 1.0, 1.0, 1.0, 1.0, 1.0, 1.0, 1.0, 1.0, 0.07219, 1.0, 0.06045, 1.0, 0.06045, 1.0, 0.07219, 1.0, 0.0, 0.0, 0.0, 0.0, 0.0, 0.0, 0.0, 0.0, 0.06045, 0.0, 0.07219, 0.0, 0.07219, 0.0, 0.06045, 0.0, 0.9745, 0.0, 1.0, 0.0, 1.0, 0.0, 0.9745, 0.0, 0.0, 1.0, 0.0, 1.0, 0.0, 1.0, 0.0, 1.0, 1.0, 1.0, 0.9745, 1.0, 0.9745, 1.0, 1.0, 1.0, 0.08416, 1.0, 0.07219, 1.0, 0.07219, 1.0, 0.08416, 1.0, 0.0, 0.0, 0.0, 0.0, 0.0, 0.0, 0.0, 0.0, 1.0, 0.0, 1.0, 1.0, 1.0, 1.0, 1.0, 0.0, 0.07219, 0.0, 0.08416, 0.0, 0.08416, 0.0, 0.07219, 0.0, 0.9683, 0.0, 0.9745, 0.0, 0.9745, 0.0, 0.9683, 0.0, 0.0, 1.0, 0.0, 0.0, 0.0, 0.0, 0.0, 1.0, 0.0, 1.0, 0.0, 1.0, 0.0, 1.0, 0.0, 1.0, 0.9745, 1.0, 0.9683, 1.0, 0.9683, 1.0, 0.9745, 1.0, 1.0, 0.0, 1.0, 0.0, 1.0, 0.0, 1.0, 0.0, 0.08416, 0.0, 0.9323, 0.0, 0.9323, 0.0, 0.08416, 0.0, 0.0, 0.0, 0.0, 0.0, 0.0, 0.0, 0.0, 0.0, 0.9323, 1.0, 0.08416, 1.0, 0.08416, 1.0, 0.9323, 1.0, 0.9616, 0.0, 0.9683, 0.0, 0.9683, 0.0, 0.9616, 0.0, 1.0, 1.0, 1.0, 1.0, 1.0, 1.0, 1.0, 1.0, 0.0, 0.0, 0.0, 0.0, 0.0, 0.0, 0.0, 0.0, 0.0, 1.0, 0.0, 1.0, 0.0, 1.0, 0.0, 1.0, 0.9683, 1.0, 0.9616, 1.0, 0.9616, 1.0, 0.9683, 1.0, 0.0, 1.0, 0.0, 1.0, 0.0, 1.0, 0.0, 1.0, 0.0, 0.0, 0.0, 0.0, 0.0, 0.0, 0.0, 0.0, 1.0, 0.0, 1.0, 0.0, 1.0, 0.0, 1.0, 0.0, 0.9546, 0.0, 0.9616, 0.0, 0.9616, 0.0, 0.9546, 0.0, 1.0, 1.0, 1.0, 1.0, 1.0, 1.0, 1.0, 1.0, 0.0, 1.0, 0.0, 1.0, 0.0, 1.0, 0.0, 1.0, 0.9616, 1.0, 0.9546, 1.0, 0.9546, 1.0, 0.9616, 1.0, 0.0, 0.0, 0.0, 0.0, 0.0, 0.0, 0.0, 0.0, 1.0, 0.0, 1.0, 0.0, 1.0, 0.0, 1.0, 0.0, 0.9473, 0.0, 0.9546, 0.0, 0.9546, 0.0, 0.9473, 0.0, 1.0, 1.0, 1.0, 1.0, 1.0, 1.0, 1.0, 1.0, 0.02905, 1.0, 0.0, 1.0, 0.0, 1.0, 0.02905, 1.0, 0.9546, 1.0, 0.9473, 1.0, 0.9473, 1.0, 0.9546, 1.0, 0.0, 0.0, 0.02905, 0.0, 0.02905, 0.0, 0.0, 0.0, 1.0, 0.0, 1.0, 0.0, 1.0, 0.0, 1.0, 0.0, 0.9398, 0.0, 0.9473, 0.0, 0.9473, 0.0, 0.9398, 0.0, 1.0, 1.0, 1.0, 1.0, 1.0, 1.0, 1.0, 1.0, 0.03866, 1.0, 0.02905, 1.0, 0.02905, 1.0, 0.03866, 1.0, 0.9473, 1.0, 0.9398, 1.0, 0.9398, 1.0, 0.9473, 1.0, 0.08416, 0.0, 0.08416, 1.0, 0.08416, 1.0, 0.08416, 0.0, 0.08416, 0.0, 0.08416, 0.0, 0.08416, 0.0, 0.08416, 0.0, 0.08416, 1.0, 0.08416, 1.0, 0.08416, 1.0, 0.08416, 1.0, 0.08416, 1.0, 0.08416, 0.0, 0.08416, 0.0, 0.08416, 1.0, 0.0, 0.0, 0.0, 1.0, 0.0, 1.0, 0.0, 0.0, 0.0, 1.0, 0.0, 0.0, 0.0, 0.0, 0.0, 1.0, 0.0, 1.0, 0.0, 0.0, 0.0, 0.0, 0.0, 1.0, 0.0, 1.0, 0.0, 0.0, 0.0, 0.0, 0.0, 1.0, 0.0, 1.0, 0.0, 0.0, 0.0, 0.0, 0.0, 1.0, 0.0, 1.0, 0.0, 0.0, 0.0, 0.0, 0.0, 1.0, 0.0, 1.0, 0.0, 0.0, 0.02905, 0.0, 0.02905, 1.0, 0.02905, 1.0, 0.02905, 0.0, 0.03866, 0.0, 0.03866, 1.0, 0.03866, 1.0, 0.03866, 0.0, 0.0492, 0.0, 0.0492, 1.0, 0.0492, 1.0, 0.0492, 0.0, 0.06045, 0.0, 0.06045, 1.0, 0.06045, 1.0, 0.06045, 0.0, 0.07219, 0.0, 0.07219, 1.0, 0.07219, 0.0, 0.07219, 1.0, 0.07219, 1.0, 0.07219, 0.0, 0.0, 0.0, 0.0, 0.0, 0.0, 0.0, 0.0, 0.0, 0.03866, 0.0, 0.0492, 0.0, 0.0492, 0.0, 0.03866, 0.0, 0.02905, 1.0, 0.0, 1.0, 0.0, 1.0, 0.02905, 1.0, 0.0, 0.0, 0.0, 0.0, 0.0, 0.0, 0.0, 0.0, 0.0, 0.0, 0.02905, 0.0, 0.02905, 0.0, 0.0, 0.0, 0.0, 1.0, 0.0, 1.0, 0.0, 1.0, 0.0, 1.0, 0.06045, 1.0, 0.0492, 1.0, 0.0492, 1.0, 0.06045, 1.0, 0.0, 0.0, 0.0, 0.0, 0.0, 0.0, 0.0, 0.0, 0.0492, 0.0, 0.06045, 0.0, 0.06045, 0.0, 0.0492, 0.0, 0.0, 1.0, 0.0, 1.0, 0.0, 1.0, 0.0, 1.0, 0.03866, 1.0, 0.02905, 1.0, 0.02905, 1.0, 0.03866, 1.0, 0.0, 0.0, 0.0, 0.0, 0.0, 0.0, 0.0, 0.0, 0.02905, 0.0, 0.03866, 0.0, 0.03866, 0.0, 0.02905, 0.0])
me_plane_001.update()

# ---- objects
ob_camera = bpy.data.objects.new('Camera', cam_camera)
ob_light = bpy.data.objects.new('Light', light_light)
ob_spot = bpy.data.objects.new('Spot', light_spot)
ob_inner_pyramid = bpy.data.objects.new('inner pyramid', me_cube_005)
ob_inner_pyramid_top = bpy.data.objects.new('inner pyramid top', me_cube_004)
ob_pyramid = bpy.data.objects.new('pyramid', me_cube_001)
ob_pyramid_top = bpy.data.objects.new('pyramid top', me_cube_002)
ob_cube_002 = bpy.data.objects.new('Cube.002', me_cube_003)
ob_plane_001 = bpy.data.objects.new('Plane.001', me_plane)
ob_showfloor = bpy.data.objects.new('showfloor', me_plane_001)

# ---- transforms, parenting, visibility, modifiers, constraints
ob_camera.location = (9.356, -2.792, 2.436)
ob_camera.rotation_euler = (1.288, 4.553e-06, 1.227)
ob_camera.lock_rotations_4d = False
ob_camera.empty_display_type = 'ARROWS'
ob_camera.color = (0.0, 0.0, 0.0, 0.0)
ob_camera.display_type = 'WIRE'
ob_camera.lineart.crease_threshold = 0.0
ob_light.location = (-2.469, 0.7604, 5.087)
ob_light.rotation_euler = (1.872, 2.215, 1.93)
ob_light.scale = (2.159, 2.159, 2.159)
ob_light.lock_rotations_4d = False
ob_light.empty_display_type = 'ARROWS'
ob_light.color = (0.0, 0.0, 0.0, 0.0)
ob_light.hide_render = True
ob_light.lineart.crease_threshold = 0.0
ob_spot.location = (0.0, 0.0, 0.01534)
ob_spot.rotation_euler = (3.142, 0.0, 0.0)
ob_spot.hide_render = True
ob_inner_pyramid.location = (0.0, 0.0, -0.6532)
ob_inner_pyramid.scale = (0.7121, 0.7121, 0.5034)
ob_inner_pyramid.cycles.is_caustics_receiver = True
ob_inner_pyramid_top.location = (0.0, 0.0, -0.602)
ob_inner_pyramid_top.scale = (0.65, 0.65, 0.45)
ob_inner_pyramid_top.cycles.is_caustics_caster = True
ob_pyramid.location = (0.0, 0.0, 0.0)
ob_pyramid.cycles.is_caustics_receiver = True
ob_pyramid_top.location = (0.0, 0.0, 0.07508)
ob_pyramid_top.rotation_euler = (0.0, -0.0, -0.7468)
ob_pyramid_top.cycles.is_caustics_caster = True
ob_pyramid_top.cycles.is_caustics_receiver = True
ob_cube_002.location = (-5.501, 0.0, 0.0)
ob_cube_002.cycles.is_caustics_receiver = True
ob_plane_001.location = (0.0, 0.0, 3.512)
ob_plane_001.hide_render = True
ob_showfloor.location = (-1.118, -2.555, 1.499)
ob_showfloor.scale = (4.035, 4.035, 4.035)
ob_showfloor.cycles.is_caustics_receiver = True

# ---- collection membership
col_collection.objects.link(ob_camera)
col_collection.objects.link(ob_light)
col_collection.objects.link(ob_spot)
col_inner_pyramid.objects.link(ob_inner_pyramid)
col_inner_pyramid.objects.link(ob_inner_pyramid_top)
col_outer_pyramid.objects.link(ob_pyramid)
col_outer_pyramid.objects.link(ob_pyramid_top)
col_test_objects.objects.link(ob_cube_002)
col_test_objects.objects.link(ob_plane_001)
col_rendering.objects.link(ob_showfloor)
def _layer_coll(name, lc=None):
    lc = lc or bpy.context.view_layer.layer_collection
    for c in lc.children:
        if c.name == name: return c
        r = _layer_coll(name, c)
        if r: return r
_layer_coll('test objects').exclude = True
_layer_coll('rendering').exclude = True

# ---- scene / render settings (as saved in the file)
scene.camera = ob_camera
scene.frame_start = 1; scene.frame_end = 100; scene.frame_set(22)
scene.render.engine = 'CYCLES'
scene.cycles.samples = 1024
scene.cycles.glossy_bounces = 12
scene.cycles.transparent_max_bounces = 12
bpy.context.view_layer.update()

# ---- added for rendering (the .blend has no usable light): sun
light_auto_sun = bpy.data.lights.new('AutoSun', 'SUN')
light_auto_sun.energy = 3.0
light_auto_sun.angle = 0.0523599
ob_auto_sun = bpy.data.objects.new('AutoSun', light_auto_sun)
scene.collection.objects.link(ob_auto_sun)
ob_auto_sun.rotation_euler = (0.872665, 0.174533, 0.523599)
bpy.context.view_layer.update()
